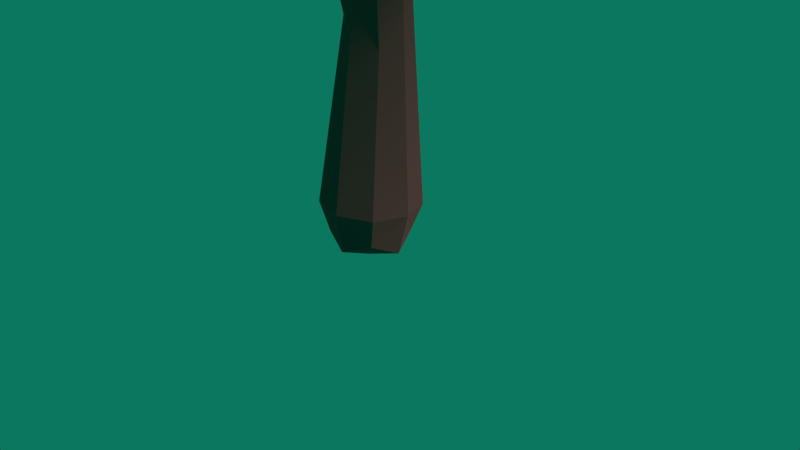# Source: Tree6.blend  (saved by Blender 2.79.0; exported with 4.5.12 LTS)
import bpy
from mathutils import Matrix  # noqa: F401  (used for matrix-valued properties, if any)

bpy.ops.wm.read_factory_settings(use_empty=True)
scene = bpy.context.scene
scene.name = 'Scene'

# ---- collections
col_collection_1 = bpy.data.collections.new('Collection 1'); scene.collection.children.link(col_collection_1)

# ---- materials (node trees are filled in below, after node groups)
mat_leaves = bpy.data.materials.new('Leaves')
mat_leaves.alpha_threshold = 0.0
mat_leaves.roughness = 0.5
mat_wood = bpy.data.materials.new('Wood')
mat_wood.alpha_threshold = 0.0
mat_wood.diffuse_color = (0.2462, 0.09929, 0.09532, 1.0)
mat_wood.roughness = 0.5
mat_wood.line_color = (0.0, 0.0, 0.0, 1.0)

# ---- material node trees
mat_leaves.use_nodes = True; mat_leaves.node_tree.nodes.clear()
_N = mat_leaves.node_tree.nodes; _L = mat_leaves.node_tree.links
n0 = _N.new('ShaderNodeOutputMaterial'); n0.name = 'Material Output'; n0.location = (300, 300)
n1 = _N.new('ShaderNodeBsdfDiffuse'); n1.name = 'Diffuse BSDF'; n1.location = (10, 300)
n1.inputs[0].default_value = (0.08172, 0.6383, 0.1025, 1.0)
n1.inputs[1].default_value = 0.05
_L.new(n1.outputs[0], n0.inputs[0])
n0.is_active_output = True
mat_wood.use_nodes = True; mat_wood.node_tree.nodes.clear()
_N = mat_wood.node_tree.nodes; _L = mat_wood.node_tree.links
n0 = _N.new('ShaderNodeOutputMaterial'); n0.name = 'Material Output'; n0.location = (300, 300)
n1 = _N.new('ShaderNodeBsdfDiffuse'); n1.name = 'Diffuse BSDF'; n1.location = (10, 300)
n1.inputs[0].default_value = (0.2462, 0.09929, 0.09532, 1.0)
n1.inputs[1].default_value = 1.0
_L.new(n1.outputs[0], n0.inputs[0])
n0.is_active_output = True

# ---- world
world_world = bpy.data.worlds.new('World'); scene.world = world_world
world_world.color = (0.003403, 0.1845, 0.1132)
world_world.use_sun_shadow = False
world_world.sun_shadow_jitter_overblur = 0.0
world_world.cycles.sampling_method = 'MANUAL'

# ---- cameras
cam_camera = bpy.data.cameras.new('Camera')
cam_camera.clip_end = 100.0
cam_camera.lens = 35.0
cam_camera.sensor_width = 32.0
cam_camera.sensor_height = 18.0
cam_camera.ortho_scale = 7.314
cam_camera.dof.focus_distance = 0.0

# ---- lights
light_lamp = bpy.data.lights.new('Lamp', 'SUN')
light_lamp.transmission_factor = 0.0
light_lamp.cutoff_distance = 30.0
light_lamp.angle = 0.1993
light_lamp.energy = 1.0
light_lamp.shadow_buffer_clip_start = 1.001
light_lamp.shadow_soft_size = 0.1
light_lamp.shadow_cascade_max_distance = 1000.0

# ---- meshes
me_icosphere = bpy.data.meshes.new('Icosphere')
me_icosphere.from_pydata([(0.0, -0.01515, -0.3032), (0.5943, -0.3286, -0.2164), (-0.1912, -0.6219, -0.2268), (-0.8429, 0.04608, -0.3511), (-0.2682, 0.838, -0.358), (0.7116, 0.5148, -0.3945), (0.2681, -0.8238, 0.4026), (-0.6822, -0.5119, 0.3438), (-0.6995, 0.5116, 0.3591), (0.271, 0.8368, 0.3847), (0.825, -0.00493, 0.2693), (0.0, -0.007429, 0.5523), (-0.07492, -0.2556, -0.2662), (0.2536, -0.09283, -0.2947), (0.1714, -0.5694, -0.2583), (0.7747, 0.06509, -0.3744), (0.3304, 0.2578, -0.3129), (-0.3656, 0.0908, -0.32), (-0.5427, -0.2834, -0.2434), (-0.1296, 0.3875, -0.2959), (-0.6639, 0.4778, -0.4153), (0.2466, 0.7824, -0.3519), (0.9459, -0.3042, 0.006731), (0.9511, 0.309, 0.0), (0.0, -0.9671, 0.02169), (0.5631, -0.7526, 0.04159), (-0.9459, -0.3042, 0.006731), (-0.5631, -0.7526, 0.04159), (-0.5878, 0.809, 0.0), (-0.9511, 0.309, 0.0), (0.5878, 0.809, 0.0), (0.0, 1.0, 0.0), (0.6266, -0.4665, 0.3575), (-0.2476, -0.7544, 0.4353), (-0.762, -0.006214, 0.2831), (-0.2516, 0.7785, 0.3876), (0.6443, 0.4738, 0.3532), (0.1412, -0.3384, 0.5631), (0.3963, 0.03248, 0.415), (-0.3172, -0.1923, 0.4584), (-0.3344, 0.2643, 0.4131), (0.1315, 0.4211, 0.4427), (-1.951, 3.649, 5.134), (-1.076, 4.746, 5.249), (-0.7711, 3.032, 5.162), (-2.397, 1.949, 5.044), (-3.798, 3.415, 5.201), (-2.786, 5.303, 5.061), (-0.05971, 3.871, 6.422), (-1.057, 2.044, 6.363), (-3.143, 2.383, 6.612), (-3.442, 4.487, 6.738), (-1.548, 5.316, 6.323), (-1.789, 3.616, 6.904), (-1.482, 3.406, 5.159), (-1.698, 4.139, 5.136), (-0.7509, 3.794, 5.109), (-1.844, 5.266, 5.007), (-2.387, 4.425, 5.173), (-2.305, 2.941, 5.12), (-1.593, 2.438, 5.198), (-2.817, 3.531, 5.234), (-3.223, 2.476, 5.004), (-3.494, 4.448, 5.204), (-0.9495, 5.465, 5.717), (-2.197, 5.701, 5.834), (0.05365, 3.286, 5.603), (-0.1709, 4.516, 5.692), (-1.647, 1.595, 5.709), (-0.5864, 2.212, 5.687), (-3.782, 2.736, 5.933), (-2.899, 1.809, 5.825), (-3.348, 5.141, 5.938), (-3.954, 4.008, 5.976), (-0.6639, 4.737, 6.407), (-0.3843, 2.84, 6.502), (-2.128, 2.069, 6.345), (-3.515, 3.396, 6.73), (-2.572, 5.119, 6.598), (-1.061, 3.783, 6.857), (-1.752, 4.447, 6.631), (-1.549, 2.903, 6.669), (-2.494, 3.037, 6.673), (-2.635, 4.047, 6.769), (-0.3884, 2.27, 7.137), (0.9035, 3.89, 7.307), (1.353, 1.36, 7.178), (-1.046, -0.2387, 7.004), (-3.114, 1.925, 7.236), (-1.621, 4.711, 7.029), (2.403, 2.598, 9.039), (0.9311, -0.09851, 8.951), (-2.148, 0.4022, 9.319), (-2.588, 3.507, 9.505), (0.2063, 4.731, 8.892), (-0.1483, 2.221, 9.75), (0.3045, 1.912, 7.174), (-0.01436, 2.993, 7.14), (1.383, 2.485, 7.101), (-0.2294, 4.657, 6.95), (-1.031, 3.416, 7.195), (-0.9108, 1.225, 7.117), (0.1402, 0.4829, 7.232), (-1.666, 2.096, 7.285), (-2.265, 0.5393, 6.945), (-2.665, 3.449, 7.24), (1.09, 4.95, 7.998), (-0.7508, 5.298, 8.17), (2.571, 1.735, 7.83), (2.239, 3.55, 7.961), (0.06002, -0.7613, 7.986), (1.626, 0.1497, 7.954), (-3.091, 0.9226, 8.317), (-1.787, -0.4447, 8.158), (-2.45, 4.472, 8.325), (-3.344, 2.801, 8.381), (1.512, 3.877, 9.015), (1.924, 1.077, 9.157), (-0.6498, -0.06194, 8.924), (-2.697, 1.897, 9.493), (-1.304, 4.439, 9.298), (0.9259, 2.468, 9.68), (-0.09465, 3.448, 9.346), (0.2053, 1.169, 9.403), (-1.189, 1.367, 9.408), (-1.398, 2.857, 9.551), (1.113, -0.6923, 5.825), (2.037, 0.4656, 5.947), (2.359, -1.343, 5.855), (0.643, -2.486, 5.73), (-0.8352, -0.9387, 5.896), (0.2322, 1.053, 5.748), (3.109, -0.4575, 7.185), (2.057, -2.386, 7.122), (-0.1446, -2.028, 7.385), (-0.4594, 0.1919, 7.518), (1.538, 1.067, 7.08), (1.285, -0.7272, 7.694), (1.609, -0.9487, 5.852), (1.381, -0.1752, 5.827), (2.38, -0.5387, 5.799), (1.227, 1.014, 5.691), (0.6536, 0.127, 5.867), (0.7397, -1.44, 5.811), (1.491, -1.97, 5.893), (0.1997, -0.8166, 5.931), (-0.2284, -1.93, 5.688), (-0.5142, 0.1506, 5.899), (2.17, 1.224, 6.441), (0.8541, 1.473, 6.564), (3.229, -1.075, 6.32), (2.992, 0.2226, 6.415), (1.434, -2.86, 6.432), (2.553, -2.208, 6.409), (-0.8187, -1.656, 6.669), (0.1135, -2.633, 6.555), (-0.361, 0.8819, 6.674), (-1.0, -0.313, 6.714), (2.472, 0.4564, 7.168), (2.767, -1.545, 7.269), (0.9264, -2.36, 7.103), (-0.5371, -0.9591, 7.509), (0.4586, 0.8585, 7.37), (2.053, -0.5508, 7.644), (1.323, 0.1498, 7.405), (1.538, -1.479, 7.446), (0.5406, -1.338, 7.449), (0.3917, -0.2726, 7.551), (-0.9436, 0.3359, 3.194), (-0.5345, 0.8487, 3.248), (-0.392, 0.04759, 3.207), (-1.152, -0.4587, 3.152), (-1.807, 0.2267, 3.225), (-1.334, 1.109, 3.16), (-0.05949, 0.4398, 3.796), (-0.5258, -0.4143, 3.768), (-1.501, -0.2557, 3.885), (-1.64, 0.7275, 3.944), (-0.7553, 1.115, 3.75), (-0.8676, 0.3204, 4.021), (-0.7242, 0.2223, 3.205), (-0.8252, 0.5649, 3.195), (-0.3826, 0.4039, 3.182), (-0.8933, 1.092, 3.135), (-1.147, 0.6988, 3.212), (-1.109, 0.004803, 3.187), (-0.7762, -0.2301, 3.224), (-1.348, 0.2808, 3.241), (-1.538, -0.2123, 3.133), (-1.665, 0.7092, 3.226), (-0.4754, 1.185, 3.467), (-1.058, 1.295, 3.521), (-0.006506, 0.1664, 3.413), (-0.1115, 0.7411, 3.455), (-0.8016, -0.6242, 3.463), (-0.3057, -0.3357, 3.453), (-1.799, -0.09089, 3.568), (-1.386, -0.5239, 3.517), (-1.597, 1.033, 3.57), (-1.88, 0.5038, 3.588), (-0.3419, 0.8446, 3.789), (-0.2112, -0.04205, 3.834), (-1.026, -0.4027, 3.76), (-1.675, 0.2177, 3.94), (-1.234, 1.023, 3.878), (-0.5274, 0.3985, 3.999), (-0.8506, 0.7088, 3.893), (-0.7556, -0.01279, 3.912), (-1.197, 0.04997, 3.913), (-1.263, 0.5217, 3.958), (-0.8847, 1.962, 0.9955), (-1.256, 2.493, 1.114), (-0.4494, 2.405, 1.042), (-0.1855, 1.542, 0.8915), (-1.028, 1.105, 0.944), (-1.738, 1.813, 0.9696), (-0.7128, 2.774, 1.679), (-0.03054, 2.089, 1.563), (-0.4603, 1.193, 1.601), (-1.44, 1.334, 1.701), (-1.561, 2.307, 1.608), (-0.8254, 1.947, 1.825), (-0.7124, 2.138, 1.02), (-1.07, 2.14, 1.02), (-0.7883, 2.518, 1.038), (-1.595, 2.231, 0.9828), (-1.29, 1.869, 1.016), (-0.6158, 1.711, 0.9562), (-0.2939, 1.958, 1.009), (-0.9474, 1.556, 1.003), (-0.5331, 1.246, 0.8522), (-1.449, 1.378, 0.9847), (-1.555, 2.622, 1.355), (-1.827, 2.092, 1.364), (-0.4462, 2.785, 1.288), (-1.025, 2.844, 1.351), (0.08243, 1.797, 1.223), (-0.05094, 2.353, 1.272), (-0.7129, 0.9872, 1.268), (-0.1807, 1.263, 1.23), (-1.73, 1.5, 1.35), (-1.305, 1.078, 1.314), (-1.182, 2.621, 1.669), (-0.2943, 2.488, 1.676), (-0.1862, 1.616, 1.51), (-0.9621, 1.156, 1.666), (-1.607, 1.812, 1.688), (-0.8026, 2.296, 1.837), (-1.196, 2.086, 1.72), (-0.4772, 1.97, 1.707), (-0.6646, 1.566, 1.673), (-1.134, 1.633, 1.738)], [], [(0, 13, 12), (1, 13, 15), (0, 12, 17), (0, 17, 19), (0, 19, 16), (1, 15, 22), (2, 14, 24), (3, 18, 26), (4, 20, 28), (5, 21, 30), (1, 22, 25), (2, 24, 27), (3, 26, 29), (4, 28, 31), (5, 30, 23), (6, 32, 37), (7, 33, 39), (8, 34, 40), (9, 35, 41), (10, 36, 38), (38, 41, 11), (38, 36, 41), (36, 9, 41), (41, 40, 11), (41, 35, 40), (35, 8, 40), (40, 39, 11), (40, 34, 39), (34, 7, 39), (39, 37, 11), (39, 33, 37), (33, 6, 37), (37, 38, 11), (37, 32, 38), (32, 10, 38), (23, 36, 10), (23, 30, 36), (30, 9, 36), (31, 35, 9), (31, 28, 35), (28, 8, 35), (29, 34, 8), (29, 26, 34), (26, 7, 34), (27, 33, 7), (27, 24, 33), (24, 6, 33), (25, 32, 6), (25, 22, 32), (22, 10, 32), (30, 31, 9), (30, 21, 31), (21, 4, 31), (28, 29, 8), (28, 20, 29), (20, 3, 29), (26, 27, 7), (26, 18, 27), (18, 2, 27), (24, 25, 6), (24, 14, 25), (14, 1, 25), (22, 23, 10), (22, 15, 23), (15, 5, 23), (16, 21, 5), (16, 19, 21), (19, 4, 21), (19, 20, 4), (19, 17, 20), (17, 3, 20), (17, 18, 3), (17, 12, 18), (12, 2, 18), (15, 16, 5), (15, 13, 16), (13, 0, 16), (12, 14, 2), (12, 13, 14), (13, 1, 14), (42, 55, 54), (43, 55, 57), (42, 54, 59), (42, 59, 61), (42, 61, 58), (43, 57, 64), (44, 56, 66), (45, 60, 68), (46, 62, 70), (47, 63, 72), (43, 64, 67), (44, 66, 69), (45, 68, 71), (46, 70, 73), (47, 72, 65), (48, 74, 79), (49, 75, 81), (50, 76, 82), (51, 77, 83), (52, 78, 80), (80, 83, 53), (80, 78, 83), (78, 51, 83), (83, 82, 53), (83, 77, 82), (77, 50, 82), (82, 81, 53), (82, 76, 81), (76, 49, 81), (81, 79, 53), (81, 75, 79), (75, 48, 79), (79, 80, 53), (79, 74, 80), (74, 52, 80), (65, 78, 52), (65, 72, 78), (72, 51, 78), (73, 77, 51), (73, 70, 77), (70, 50, 77), (71, 76, 50), (71, 68, 76), (68, 49, 76), (69, 75, 49), (69, 66, 75), (66, 48, 75), (67, 74, 48), (67, 64, 74), (64, 52, 74), (72, 73, 51), (72, 63, 73), (63, 46, 73), (70, 71, 50), (70, 62, 71), (62, 45, 71), (68, 69, 49), (68, 60, 69), (60, 44, 69), (66, 67, 48), (66, 56, 67), (56, 43, 67), (64, 65, 52), (64, 57, 65), (57, 47, 65), (58, 63, 47), (58, 61, 63), (61, 46, 63), (61, 62, 46), (61, 59, 62), (59, 45, 62), (59, 60, 45), (59, 54, 60), (54, 44, 60), (57, 58, 47), (57, 55, 58), (55, 42, 58), (54, 56, 44), (54, 55, 56), (55, 43, 56), (84, 97, 96), (85, 97, 99), (84, 96, 101), (84, 101, 103), (84, 103, 100), (85, 99, 106), (86, 98, 108), (87, 102, 110), (88, 104, 112), (89, 105, 114), (85, 106, 109), (86, 108, 111), (87, 110, 113), (88, 112, 115), (89, 114, 107), (90, 116, 121), (91, 117, 123), (92, 118, 124), (93, 119, 125), (94, 120, 122), (122, 125, 95), (122, 120, 125), (120, 93, 125), (125, 124, 95), (125, 119, 124), (119, 92, 124), (124, 123, 95), (124, 118, 123), (118, 91, 123), (123, 121, 95), (123, 117, 121), (117, 90, 121), (121, 122, 95), (121, 116, 122), (116, 94, 122), (107, 120, 94), (107, 114, 120), (114, 93, 120), (115, 119, 93), (115, 112, 119), (112, 92, 119), (113, 118, 92), (113, 110, 118), (110, 91, 118), (111, 117, 91), (111, 108, 117), (108, 90, 117), (109, 116, 90), (109, 106, 116), (106, 94, 116), (114, 115, 93), (114, 105, 115), (105, 88, 115), (112, 113, 92), (112, 104, 113), (104, 87, 113), (110, 111, 91), (110, 102, 111), (102, 86, 111), (108, 109, 90), (108, 98, 109), (98, 85, 109), (106, 107, 94), (106, 99, 107), (99, 89, 107), (100, 105, 89), (100, 103, 105), (103, 88, 105), (103, 104, 88), (103, 101, 104), (101, 87, 104), (101, 102, 87), (101, 96, 102), (96, 86, 102), (99, 100, 89), (99, 97, 100), (97, 84, 100), (96, 98, 86), (96, 97, 98), (97, 85, 98), (126, 139, 138), (127, 139, 141), (126, 138, 143), (126, 143, 145), (126, 145, 142), (127, 141, 148), (128, 140, 150), (129, 144, 152), (130, 146, 154), (131, 147, 156), (127, 148, 151), (128, 150, 153), (129, 152, 155), (130, 154, 157), (131, 156, 149), (132, 158, 163), (133, 159, 165), (134, 160, 166), (135, 161, 167), (136, 162, 164), (164, 167, 137), (164, 162, 167), (162, 135, 167), (167, 166, 137), (167, 161, 166), (161, 134, 166), (166, 165, 137), (166, 160, 165), (160, 133, 165), (165, 163, 137), (165, 159, 163), (159, 132, 163), (163, 164, 137), (163, 158, 164), (158, 136, 164), (149, 162, 136), (149, 156, 162), (156, 135, 162), (157, 161, 135), (157, 154, 161), (154, 134, 161), (155, 160, 134), (155, 152, 160), (152, 133, 160), (153, 159, 133), (153, 150, 159), (150, 132, 159), (151, 158, 132), (151, 148, 158), (148, 136, 158), (156, 157, 135), (156, 147, 157), (147, 130, 157), (154, 155, 134), (154, 146, 155), (146, 129, 155), (152, 153, 133), (152, 144, 153), (144, 128, 153), (150, 151, 132), (150, 140, 151), (140, 127, 151), (148, 149, 136), (148, 141, 149), (141, 131, 149), (142, 147, 131), (142, 145, 147), (145, 130, 147), (145, 146, 130), (145, 143, 146), (143, 129, 146), (143, 144, 129), (143, 138, 144), (138, 128, 144), (141, 142, 131), (141, 139, 142), (139, 126, 142), (138, 140, 128), (138, 139, 140), (139, 127, 140), (168, 181, 180), (169, 181, 183), (168, 180, 185), (168, 185, 187), (168, 187, 184), (169, 183, 190), (170, 182, 192), (171, 186, 194), (172, 188, 196), (173, 189, 198), (169, 190, 193), (170, 192, 195), (171, 194, 197), (172, 196, 199), (173, 198, 191), (174, 200, 205), (175, 201, 207), (176, 202, 208), (177, 203, 209), (178, 204, 206), (206, 209, 179), (206, 204, 209), (204, 177, 209), (209, 208, 179), (209, 203, 208), (203, 176, 208), (208, 207, 179), (208, 202, 207), (202, 175, 207), (207, 205, 179), (207, 201, 205), (201, 174, 205), (205, 206, 179), (205, 200, 206), (200, 178, 206), (191, 204, 178), (191, 198, 204), (198, 177, 204), (199, 203, 177), (199, 196, 203), (196, 176, 203), (197, 202, 176), (197, 194, 202), (194, 175, 202), (195, 201, 175), (195, 192, 201), (192, 174, 201), (193, 200, 174), (193, 190, 200), (190, 178, 200), (198, 199, 177), (198, 189, 199), (189, 172, 199), (196, 197, 176), (196, 188, 197), (188, 171, 197), (194, 195, 175), (194, 186, 195), (186, 170, 195), (192, 193, 174), (192, 182, 193), (182, 169, 193), (190, 191, 178), (190, 183, 191), (183, 173, 191), (184, 189, 173), (184, 187, 189), (187, 172, 189), (187, 188, 172), (187, 185, 188), (185, 171, 188), (185, 186, 171), (185, 180, 186), (180, 170, 186), (183, 184, 173), (183, 181, 184), (181, 168, 184), (180, 182, 170), (180, 181, 182), (181, 169, 182), (210, 223, 222), (211, 223, 225), (210, 222, 227), (210, 227, 229), (210, 229, 226), (211, 225, 232), (212, 224, 234), (213, 228, 236), (214, 230, 238), (215, 231, 240), (211, 232, 235), (212, 234, 237), (213, 236, 239), (214, 238, 241), (215, 240, 233), (216, 242, 247), (217, 243, 249), (218, 244, 250), (219, 245, 251), (220, 246, 248), (248, 251, 221), (248, 246, 251), (246, 219, 251), (251, 250, 221), (251, 245, 250), (245, 218, 250), (250, 249, 221), (250, 244, 249), (244, 217, 249), (249, 247, 221), (249, 243, 247), (243, 216, 247), (247, 248, 221), (247, 242, 248), (242, 220, 248), (233, 246, 220), (233, 240, 246), (240, 219, 246), (241, 245, 219), (241, 238, 245), (238, 218, 245), (239, 244, 218), (239, 236, 244), (236, 217, 244), (237, 243, 217), (237, 234, 243), (234, 216, 243), (235, 242, 216), (235, 232, 242), (232, 220, 242), (240, 241, 219), (240, 231, 241), (231, 214, 241), (238, 239, 218), (238, 230, 239), (230, 213, 239), (236, 237, 217), (236, 228, 237), (228, 212, 237), (234, 235, 216), (234, 224, 235), (224, 211, 235), (232, 233, 220), (232, 225, 233), (225, 215, 233), (226, 231, 215), (226, 229, 231), (229, 214, 231), (229, 230, 214), (229, 227, 230), (227, 213, 230), (227, 228, 213), (227, 222, 228), (222, 212, 228), (225, 226, 215), (225, 223, 226), (223, 210, 226), (222, 224, 212), (222, 223, 224), (223, 211, 224)])
me_icosphere.materials.append(mat_leaves)
me_icosphere.use_remesh_preserve_volume = False
me_icosphere.use_remesh_preserve_attributes = False
me_icosphere.use_mirror_vertex_groups = False
me_icosphere.update()
me_cube = bpy.data.meshes.new('Cube')
me_cube.from_pydata([(0.001772, -0.4495, 11.92), (-0.04361, -0.5564, 12.58), (0.2114, -0.03332, 16.21), (-0.4667, -0.2672, 12.92), (-0.3694, -0.6115, 12.82), (-0.07613, 0.1793, 17.15), (-0.1235, -0.1881, 12.82), (-0.1343, -0.1243, 12.03), (5.035, 1.008, 19.82), (-0.1303, 0.5701, 7.136), (5.107, 0.9168, 19.74), (0.1755, 0.59, 7.517), (0.03198, 0.08051, 6.821), (-0.04866, -0.1328, 3.238), (-0.04619, 0.6079, 2.936), (-0.2486, 0.6068, 3.688), (3.397, 0.6175, 18.31), (0.1526, -0.03355, 20.84), (0.3109, -1.179, 25.06), (3.71, 0.9824, 18.58), (0.6744, 0.5836, 21.16), (3.863, 0.8118, 18.19), (-1.071, 0.419, 13.29), (-5.96e-08, -1.49e-08, 0.0), (0.4014, -0.2227, 20.35), (0.9259, 0.4461, 20.94), (-0.4763, -0.2287, 11.9), (-2.44, -0.7676, 18.21), (-2.101, -0.8377, 18.23), (0.4735, 0.1193, 21.44), (3.8, 0.8561, 18.45), (0.05585, 0.1083, 16.2), (0.1456, -0.2593, 16.22), (-0.2155, -0.3454, 16.22), (-0.3165, 0.01091, 16.23), (-0.6229, -0.03009, 12.54), (-0.4089, 0.01703, 12.72), (-0.5299, -0.1501, 12.92), (-0.6993, -0.2546, 12.7), (-0.04484, 0.08941, 7.675), (-0.1846, 0.4115, 7.767), (0.2727, 0.1758, 7.978), (-0.3336, -0.5841, 11.79), (0.5605, 0.06714, 7.444), (0.4345, -0.07344, 7.701), (0.3655, 0.202, 7.798), (0.5289, 0.3554, 7.546), (1.296, -0.3899, 8.307), (1.286, -0.2893, 8.38), (0.1949, 0.1033, 4.525), (-0.2218, 0.1156, 4.479), (-0.2072, 0.5231, 4.456), (0.2625, 0.5557, 6.683), (0.2785, 0.1823, 6.812), (-0.1295, 0.2008, 6.788), (-0.7197, 0.05716, 4.028), (-0.6448, 0.3174, 4.23), (-0.4259, 0.1106, 4.435), (-0.4482, -0.1291, 4.233), (-1.681, -0.2858, 5.142), (-0.05756, 0.6647, 0.6664), (0.6077, 0.1071, 0.7131), (0.04842, -0.5591, 0.7455), (-0.6171, 0.001037, 0.7131), (0.3311, 0.2825, 3.265), (-0.4004, 0.1888, 3.047), (-2.856, -1.015, 18.4), (-2.861, -1.192, 18.61), (-2.545, -1.195, 18.32), (-5.143, -2.55, 19.63), (0.3868, -0.3601, 21.33), (0.6428, -0.1462, 21.43), (0.3009, -1.298, 24.94), (0.1655, -1.144, 24.98), (0.3247, -1.015, 25.03), (0.4601, -1.169, 24.98), (0.281, 0.01185, 17.51), (0.07014, -0.3077, 17.28), (-0.21, -0.1188, 17.58), (0.6116, 0.1271, 20.26), (0.316, 0.2882, 20.28), (0.9829, 0.2199, 21.22), (0.7821, 0.3715, 21.42), (3.202, 2.441, 23.39), (3.118, 2.361, 23.55), (3.091, 2.47, 23.47), (-0.6495, -0.2927, 16.83), (-0.5743, -0.01284, 17.0), (-0.6179, -0.2826, 17.35), (-0.4254, -0.468, 17.02), (-2.634, -1.066, 18.15), (-2.746, -0.9055, 18.66), (-2.577, -0.7739, 18.7), (-2.456, -0.9442, 18.76), (-2.587, -1.083, 18.61), (-4.037, -0.8211, 22.61), (0.6473, 0.1027, 16.79), (0.5163, -0.1796, 16.97), (0.3984, 0.0398, 17.21), (0.4459, 0.3001, 16.99), (3.191, 0.7599, 18.0), (3.431, 0.8073, 18.54), (3.762, 0.9408, 18.02), (3.842, 0.9585, 18.33), (3.379, 0.9918, 18.23), (6.5, 1.819, 17.42), (6.44, 2.001, 17.4), (-0.01564, -0.4153, 16.34), (-0.5841, -0.4261, 12.78), (0.1565, 0.1965, 20.43), (0.07754, 0.6713, 7.057), (0.6181, 0.2248, 7.489), (-0.2862, -0.07721, 3.041), (0.224, 0.4752, 4.284), (0.2593, -0.05413, 3.392), (0.3072, 0.2778, 4.414), (0.6119, -0.1004, 20.32), (0.5626, -0.32, 21.37), (0.2423, 0.07612, 21.36), (-2.141, -0.6995, 18.17), (-2.098, -0.9781, 18.2), (0.04163, -0.4808, 0.216), (0.4946, 0.05644, 0.1783), (3.723, 1.07, 18.32), (-0.04397, 0.5078, 0.1405), (-0.4969, -0.02941, 0.1783), (3.762, 0.7104, 18.45), (5.104, 0.9632, 19.81), (5.058, 0.8393, 19.73), (-0.1164, 0.1975, 16.31), (0.1404, 0.0317, 7.921), (-0.1265, -0.6205, 11.89), (-0.5036, 0.4723, 0.6781), (0.415, 0.5518, 0.6781), (0.4943, -0.3642, 0.748), (-0.4243, -0.4437, 0.748), (0.3158, -0.07479, 2.726), (0.4064, -1.259, 24.94), (0.1652, 0.177, 17.46), (-0.3509, -0.1761, 17.3), (0.4988, 0.2737, 20.25), (0.8636, 0.1845, 21.35), (3.133, 2.28, 23.49), (-2.761, -1.019, 18.78), (3.115, 0.8794, 18.04), (3.738, 0.7796, 18.09), (6.431, 1.818, 17.36), (6.417, 1.969, 17.5), (-0.3893, 0.3486, 0.2898), (0.3236, 0.4103, 0.2898), (0.3851, -0.3005, 0.3441), (-0.3277, -0.3622, 0.3441), (-0.9933, 0.4888, 13.22), (-0.9107, 0.4542, 13.32), (-0.9892, 0.355, 13.35), (1.261, -0.4471, 8.375), (1.17, -0.4299, 8.418), (1.216, -0.3133, 8.451), (-1.794, -0.3062, 4.981), (-1.777, -0.2566, 5.115), (-1.691, -0.3956, 5.078), (5.052, 0.8174, 19.83), (4.992, 0.9485, 19.88), (-5.216, -2.454, 19.6), (-5.213, -2.425, 19.71), (-5.119, -2.49, 19.74), (0.2031, -1.242, 24.94), (0.2199, -1.046, 25.0), (0.4232, -1.064, 25.0), (3.226, 2.33, 23.46), (3.136, 2.439, 23.53), (-4.06, -0.6987, 22.6), (-3.944, -0.6728, 22.64), (-3.947, -0.7849, 22.68), (6.453, 1.901, 17.32), (6.537, 1.883, 17.45), (6.498, 1.923, 17.51), (3.793, 0.946, 18.52), (3.65, 0.7136, 18.68), (3.452, 0.9326, 18.51), (-0.3169, -0.1406, 12.88), (0.01622, -0.3294, 12.94), (-0.1813, -0.6636, 12.87), (-0.499, -0.4495, 13.13), (-0.3764, -0.2044, 16.23), (-0.7267, -0.1315, 12.6), (-0.4714, 0.0362, 12.57), (-0.4332, -0.04007, 12.87), (-0.6702, -0.1897, 12.9), (0.1845, 0.01652, 7.69), (-0.2045, 0.1984, 7.81), (-0.05614, 0.55, 7.863), (0.2871, 0.3693, 8.033), (-0.5137, -0.453, 11.85), (-0.3438, -0.104, 11.87), (0.008798, -0.2455, 11.86), (0.4653, -0.04827, 7.518), (0.3791, 0.01921, 7.808), (0.4305, 0.3594, 7.715), (0.005292, 0.6183, 4.522), (-0.01871, -0.006664, 4.407), (-0.301, 0.3325, 4.713), (0.3493, 0.3668, 6.692), (-0.23, 0.3814, 6.885), (-0.5803, -0.1243, 4.058), (-1.725, -0.3846, 4.98), (-0.7391, 0.2268, 4.1), (-0.5289, 0.2886, 4.385), (-0.4774, -0.04898, 4.409), (-0.3263, 0.4968, 3.051), (0.2165, 0.5467, 3.185), (-2.539, -1.148, 18.17), (-2.772, -0.9999, 18.24), (-2.806, -1.035, 18.52), (-2.634, -1.197, 18.48), (0.2124, -0.3038, 21.42), (0.5883, 0.007001, 21.49), (-0.2382, -0.3765, 17.19), (-0.3702, 0.04763, 17.18), (0.2625, -0.1897, 17.46), (-0.1084, -0.288, 17.51), (-0.2057, 0.0785, 17.51), (0.226, -0.1974, 20.4), (0.8233, 0.6372, 21.06), (3.104, 2.451, 23.37), (1.085, 0.4021, 21.11), (0.7262, 0.5312, 21.38), (-0.5892, -0.465, 16.9), (-0.659, -0.1116, 16.86), (-0.6771, -0.1206, 17.28), (-0.5322, -0.436, 17.27), (-2.679, -0.7976, 18.62), (-2.479, -0.8255, 18.75), (-2.506, -1.054, 18.74), (0.5786, 0.2713, 16.85), (0.593, -0.0943, 16.81), (0.4314, -0.1439, 17.14), (0.3348, 0.2174, 17.13), (3.138, 0.6139, 18.02), (3.035, 0.5775, 18.26), (3.771, 1.065, 18.06), (3.892, 0.8666, 18.28)], [], [(0, 195, 181), (181, 1, 0), (2, 234, 96), (5, 237, 129), (99, 234, 129), (77, 217, 89), (89, 107, 77), (193, 108, 38), (38, 185, 193), (86, 228, 184), (33, 107, 227), (227, 184, 33), (7, 186, 6), (7, 194, 186), (9, 203, 40), (40, 191, 9), (10, 161, 128), (12, 196, 189), (49, 200, 114), (114, 115, 49), (14, 209, 15), (57, 208, 200), (200, 50, 57), (58, 204, 13), (13, 114, 58), (92, 232, 119), (119, 231, 92), (80, 109, 20), (19, 179, 8), (66, 213, 91), (30, 177, 10), (117, 116, 81), (104, 240, 144), (170, 84, 169), (170, 169, 83), (170, 83, 85), (127, 161, 10), (159, 160, 59), (155, 47, 48), (19, 177, 123), (64, 210, 115), (210, 113, 115), (21, 241, 126), (126, 145, 21), (117, 70, 24), (25, 225, 116), (116, 79, 25), (53, 202, 111), (111, 43, 53), (35, 186, 26), (179, 123, 104), (228, 129, 34), (34, 184, 228), (212, 231, 27), (97, 107, 235), (235, 107, 32), (32, 2, 235), (16, 238, 145), (68, 120, 214), (101, 239, 178), (102, 145, 100), (29, 216, 141), (141, 82, 29), (103, 123, 30), (182, 33, 4), (33, 183, 4), (33, 182, 107), (43, 111, 47), (197, 189, 44), (46, 198, 48), (48, 111, 46), (52, 202, 115), (115, 113, 52), (113, 199, 52), (49, 202, 53), (207, 59, 57), (59, 208, 57), (58, 208, 160), (62, 112, 135), (112, 62, 13), (62, 136, 13), (70, 117, 72), (17, 215, 73), (29, 118, 74), (71, 216, 75), (81, 225, 169), (20, 226, 85), (169, 84, 142), (85, 83, 224), (102, 240, 174), (103, 241, 176), (0, 1, 131), (182, 131, 1), (2, 96, 235), (3, 108, 183), (183, 108, 4), (5, 129, 218), (99, 129, 237), (77, 107, 236), (227, 107, 89), (216, 71, 81, 141), (6, 186, 36), (6, 36, 180), (86, 184, 227), (203, 54, 12, 190), (71, 117, 81), (161, 162, 101, 178), (181, 195, 7), (7, 6, 181), (127, 177, 8), (8, 179, 162), (40, 203, 190), (9, 191, 110), (162, 179, 101), (210, 14, 15, 199), (10, 177, 127), (11, 110, 191), (39, 190, 189), (189, 190, 12), (13, 204, 112), (56, 51, 15, 206), (15, 209, 206), (140, 80, 20, 223), (51, 56, 207), (51, 199, 15), (50, 207, 57), (58, 200, 208), (58, 114, 200), (231, 212, 66, 91), (19, 8, 177), (128, 161, 16, 126), (128, 126, 30, 10), (16, 161, 178), (168, 74, 18, 75), (175, 106, 176), (175, 105, 174), (175, 174, 106), (17, 222, 215), (17, 118, 109), (81, 116, 225), (173, 172, 171), (173, 171, 95), (167, 73, 18, 74), (166, 72, 18, 73), (137, 75, 18, 72), (205, 160, 159, 158), (178, 239, 16), (164, 69, 165), (164, 163, 69), (127, 8, 162), (127, 162, 161), (193, 42, 4, 108), (155, 48, 157), (155, 157, 156), (131, 182, 4, 42), (204, 55, 65, 112), (209, 65, 55, 206), (148, 124, 23, 125), (123, 179, 19), (118, 226, 20), (20, 109, 118), (210, 199, 113), (115, 114, 64), (22, 154, 153), (22, 153, 152), (149, 122, 23, 124), (150, 121, 23, 122), (151, 125, 23, 121), (222, 24, 70, 215), (24, 116, 117), (11, 46, 52, 110), (25, 79, 140), (25, 140, 223), (202, 52, 46, 111), (11, 198, 46), (12, 53, 43, 196), (35, 26, 193, 185), (26, 186, 194), (129, 228, 87, 218), (102, 100, 144, 240), (27, 231, 119), (97, 236, 107), (145, 126, 16), (145, 238, 100), (93, 28, 119, 232), (120, 28, 93, 233), (226, 118, 29, 82), (241, 103, 30, 126), (233, 94, 214, 120), (30, 123, 177), (94, 213, 214), (181, 6, 31, 2), (180, 129, 31, 6), (182, 1, 32, 107), (181, 2, 32, 1), (180, 3, 34, 129), (33, 184, 183), (183, 184, 34, 3), (3, 37, 188, 108), (187, 180, 36), (180, 187, 37, 3), (22, 152, 35, 185), (38, 108, 188), (152, 186, 35), (152, 153, 36, 186), (153, 187, 36), (153, 154, 37, 187), (154, 188, 37), (154, 22, 38, 188), (22, 185, 38), (189, 45, 41, 130), (39, 189, 130), (192, 198, 11), (192, 41, 45, 198), (39, 42, 193, 190), (131, 42, 39, 130), (40, 26, 194, 191), (193, 26, 40, 190), (11, 7, 195, 192), (194, 7, 11, 191), (41, 0, 131, 130), (195, 0, 41, 192), (155, 156, 44, 196), (43, 47, 196), (44, 189, 196), (45, 189, 197), (155, 196, 47), (156, 197, 44), (156, 157, 45, 197), (157, 198, 45), (49, 53, 12, 200), (47, 111, 48), (48, 198, 157), (49, 115, 202), (2, 31, 129, 234), (201, 207, 50), (51, 207, 201), (52, 199, 110), (50, 54, 203, 201), (12, 54, 50, 200), (51, 9, 110, 199), (203, 9, 51, 201), (205, 158, 55, 204), (205, 204, 58, 160), (55, 158, 206), (158, 159, 56, 206), (159, 207, 56), (209, 14, 60, 132), (160, 208, 59), (59, 207, 159), (210, 133, 60, 14), (149, 124, 60, 133), (148, 132, 60, 124), (210, 64, 61, 133), (136, 134, 61, 64), (150, 122, 61, 134), (149, 133, 61, 122), (151, 121, 62, 135), (62, 134, 136), (150, 134, 62, 121), (112, 65, 63, 135), (209, 132, 63, 65), (148, 125, 63, 132), (151, 135, 63, 125), (69, 163, 90, 211), (64, 114, 136), (136, 114, 13), (67, 214, 213), (163, 212, 90), (163, 164, 66, 212), (164, 213, 66), (164, 165, 67, 213), (165, 214, 67), (165, 69, 68, 214), (69, 211, 68), (98, 76, 219, 236), (70, 72, 215), (17, 73, 118), (29, 74, 216), (71, 75, 117), (166, 215, 72), (72, 117, 137), (167, 118, 73), (73, 215, 166), (168, 216, 74), (74, 118, 167), (137, 117, 75), (75, 216, 168), (138, 76, 98, 237), (139, 78, 221, 218), (220, 217, 77), (77, 236, 219), (220, 78, 139, 217), (76, 79, 116, 219), (138, 237, 5), (5, 218, 221), (140, 79, 76, 138), (77, 24, 222, 220), (116, 24, 77, 219), (78, 17, 109, 221), (222, 17, 78, 220), (5, 80, 140, 138), (109, 80, 5, 221), (224, 83, 25, 223), (142, 141, 81, 169), (25, 83, 225), (142, 84, 82, 141), (224, 223, 20, 85), (82, 84, 226), (139, 88, 230, 217), (169, 225, 83), (170, 226, 84), (85, 226, 170), (229, 218, 87), (229, 88, 139, 218), (86, 90, 212, 228), (89, 217, 230), (211, 90, 86, 227), (87, 27, 119, 229), (212, 27, 87, 228), (88, 28, 120, 230), (119, 28, 88, 229), (89, 68, 211, 227), (120, 68, 89, 230), (95, 171, 91, 143), (91, 213, 143), (143, 213, 94), (171, 231, 91), (171, 172, 92, 231), (172, 232, 92), (172, 173, 93, 232), (173, 233, 93), (173, 95, 94, 233), (95, 143, 94), (96, 100, 238, 235), (144, 100, 96, 234), (97, 16, 239, 236), (238, 16, 97, 235), (98, 101, 179, 237), (239, 101, 98, 236), (99, 104, 144, 234), (179, 104, 99, 237), (146, 145, 102, 174), (146, 105, 21, 145), (147, 123, 103, 176), (21, 105, 241), (147, 106, 104, 123), (104, 106, 240), (174, 240, 106), (105, 146, 174), (175, 241, 105), (176, 241, 175), (106, 147, 176)])
me_cube.materials.append(mat_wood)
me_cube.use_remesh_preserve_volume = False
me_cube.use_remesh_preserve_attributes = False
me_cube.use_mirror_vertex_groups = False
me_cube.update()

# ---- objects
ob_leaves = bpy.data.objects.new('Leaves', me_icosphere)
ob_trunk = bpy.data.objects.new('Trunk', me_cube)
ob_lamp = bpy.data.objects.new('Lamp', light_lamp)
ob_camera = bpy.data.objects.new('Camera', cam_camera)

# ---- transforms, parenting, visibility, modifiers, constraints
ob_leaves.location = (-2.567, -0.3831, 5.436)
ob_leaves.rotation_euler = (0.003753, -0.03902, -1.966)
ob_leaves.scale = (2.342, 2.342, 2.342)
ob_leaves.lineart.crease_threshold = 0.0
ob_trunk.location = (0.0, 0.0, 0.0)
ob_trunk.lock_rotations_4d = False
ob_trunk.empty_display_type = 'ARROWS'
ob_trunk.lineart.crease_threshold = 0.0
ob_lamp.location = (4.076, 1.005, 5.904)
ob_lamp.rotation_euler = (0.6503, 0.05522, 1.866)
ob_lamp.lock_rotations_4d = False
ob_lamp.empty_display_type = 'ARROWS'
ob_lamp.color = (0.0, 0.0, 0.0, 0.0)
ob_lamp.lineart.crease_threshold = 0.0
ob_camera.location = (7.481, -6.508, 5.344)
ob_camera.rotation_euler = (1.109, 0.0, 0.8149)
ob_camera.lock_rotations_4d = False
ob_camera.empty_display_type = 'ARROWS'
ob_camera.color = (0.0, 0.0, 0.0, 0.0)
ob_camera.display_type = 'WIRE'
ob_camera.lineart.crease_threshold = 0.0

# ---- collection membership
col_collection_1.objects.link(ob_leaves)
col_collection_1.objects.link(ob_trunk)
col_collection_1.objects.link(ob_lamp)
col_collection_1.objects.link(ob_camera)

# ---- scene / render settings (as saved in the file)
scene.camera = ob_camera
scene.frame_start = 1; scene.frame_end = 250; scene.frame_set(1)
scene.render.engine = 'CYCLES'
scene.render.resolution_percentage = 50
scene.render.dither_intensity = 0.0
scene.cycles.use_denoising = False
scene.cycles.samples = 128
scene.cycles.sampling_pattern = 'TABULATED_SOBOL'
scene.cycles.use_adaptive_sampling = False
scene.cycles.use_light_tree = False
scene.cycles.blur_glossy = 0.0
scene.cycles.sample_clamp_indirect = 0.0
scene.view_settings.view_transform = 'Standard'
bpy.context.view_layer.update()
